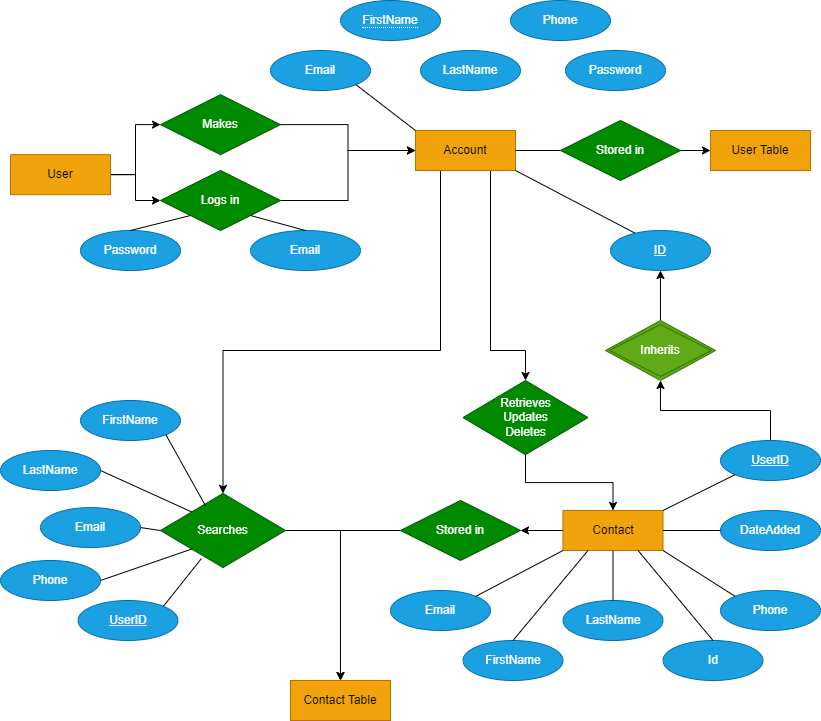

The diagram above was exported from draw.io. Its source (the exported page's mxGraphModel, read from the mxfile embedded in the PNG):
<mxGraphModel dx="1050" dy="491" grid="1" gridSize="10" guides="1" tooltips="1" connect="1" arrows="1" fold="1" page="1" pageScale="1" pageWidth="850" pageHeight="1100" background="#FFFFFF" math="0" shadow="0" extFonts="Permanent Marker^https://fonts.googleapis.com/css?family=Permanent+Marker">
  <root>
    <mxCell id="0" />
    <mxCell id="1" parent="0" />
    <mxCell id="1Xf7fbBkaFYpPVQfP7VX-22" style="edgeStyle=none;rounded=0;orthogonalLoop=1;jettySize=auto;html=1;exitX=0;exitY=0;exitDx=0;exitDy=0;" parent="1" edge="1">
      <mxGeometry relative="1" as="geometry">
        <mxPoint x="154.64466094067257" y="109.99786437626905" as="sourcePoint" />
        <mxPoint x="154.64466094067257" y="109.99786437626905" as="targetPoint" />
      </mxGeometry>
    </mxCell>
    <mxCell id="1Xf7fbBkaFYpPVQfP7VX-94" style="edgeStyle=orthogonalEdgeStyle;rounded=0;orthogonalLoop=1;jettySize=auto;html=1;exitX=1;exitY=0.5;exitDx=0;exitDy=0;entryX=0;entryY=0.5;entryDx=0;entryDy=0;" parent="1" source="1Xf7fbBkaFYpPVQfP7VX-29" target="1Xf7fbBkaFYpPVQfP7VX-32" edge="1">
      <mxGeometry relative="1" as="geometry" />
    </mxCell>
    <mxCell id="1Xf7fbBkaFYpPVQfP7VX-95" style="edgeStyle=orthogonalEdgeStyle;rounded=0;orthogonalLoop=1;jettySize=auto;html=1;exitX=1;exitY=0.5;exitDx=0;exitDy=0;entryX=0;entryY=0.5;entryDx=0;entryDy=0;" parent="1" source="1Xf7fbBkaFYpPVQfP7VX-29" target="1Xf7fbBkaFYpPVQfP7VX-30" edge="1">
      <mxGeometry relative="1" as="geometry" />
    </mxCell>
    <mxCell id="1Xf7fbBkaFYpPVQfP7VX-29" value="User" style="whiteSpace=wrap;html=1;align=center;fillColor=#f0a30a;strokeColor=#BD7000;fontColor=#000000;" parent="1" vertex="1">
      <mxGeometry x="20" y="184.14" width="100" height="40" as="geometry" />
    </mxCell>
    <mxCell id="1Xf7fbBkaFYpPVQfP7VX-148" style="edgeStyle=orthogonalEdgeStyle;rounded=0;orthogonalLoop=1;jettySize=auto;html=1;exitX=1;exitY=0.5;exitDx=0;exitDy=0;entryX=0;entryY=0.5;entryDx=0;entryDy=0;" parent="1" source="1Xf7fbBkaFYpPVQfP7VX-30" target="1Xf7fbBkaFYpPVQfP7VX-31" edge="1">
      <mxGeometry relative="1" as="geometry" />
    </mxCell>
    <mxCell id="1Xf7fbBkaFYpPVQfP7VX-30" value="Logs in" style="shape=rhombus;perimeter=rhombusPerimeter;whiteSpace=wrap;html=1;align=center;fillColor=#008a00;strokeColor=#005700;fontColor=#ffffff;" parent="1" vertex="1">
      <mxGeometry x="170" y="200" width="120" height="60" as="geometry" />
    </mxCell>
    <mxCell id="1Xf7fbBkaFYpPVQfP7VX-174" style="edgeStyle=orthogonalEdgeStyle;rounded=0;orthogonalLoop=1;jettySize=auto;html=1;exitX=0.25;exitY=1;exitDx=0;exitDy=0;entryX=0.5;entryY=0;entryDx=0;entryDy=0;" parent="1" source="1Xf7fbBkaFYpPVQfP7VX-31" target="1Xf7fbBkaFYpPVQfP7VX-104" edge="1">
      <mxGeometry relative="1" as="geometry">
        <Array as="points">
          <mxPoint x="450" y="380" />
          <mxPoint x="233" y="380" />
        </Array>
      </mxGeometry>
    </mxCell>
    <mxCell id="1Xf7fbBkaFYpPVQfP7VX-175" style="edgeStyle=orthogonalEdgeStyle;rounded=0;orthogonalLoop=1;jettySize=auto;html=1;exitX=0.75;exitY=1;exitDx=0;exitDy=0;entryX=0.5;entryY=0;entryDx=0;entryDy=0;" parent="1" source="1Xf7fbBkaFYpPVQfP7VX-31" target="1Xf7fbBkaFYpPVQfP7VX-73" edge="1">
      <mxGeometry relative="1" as="geometry">
        <Array as="points">
          <mxPoint x="500" y="380" />
          <mxPoint x="535" y="380" />
        </Array>
      </mxGeometry>
    </mxCell>
    <mxCell id="1Xf7fbBkaFYpPVQfP7VX-31" value="Account" style="whiteSpace=wrap;html=1;align=center;fillColor=#f0a30a;strokeColor=#BD7000;fontColor=#000000;" parent="1" vertex="1">
      <mxGeometry x="425" y="160" width="100" height="40" as="geometry" />
    </mxCell>
    <mxCell id="1Xf7fbBkaFYpPVQfP7VX-146" style="edgeStyle=orthogonalEdgeStyle;rounded=0;orthogonalLoop=1;jettySize=auto;html=1;exitX=1;exitY=0.5;exitDx=0;exitDy=0;entryX=0;entryY=0.5;entryDx=0;entryDy=0;" parent="1" source="1Xf7fbBkaFYpPVQfP7VX-32" target="1Xf7fbBkaFYpPVQfP7VX-31" edge="1">
      <mxGeometry relative="1" as="geometry" />
    </mxCell>
    <mxCell id="1Xf7fbBkaFYpPVQfP7VX-32" value="Makes" style="shape=rhombus;perimeter=rhombusPerimeter;whiteSpace=wrap;html=1;align=center;fillColor=#008a00;strokeColor=#005700;fontColor=#ffffff;" parent="1" vertex="1">
      <mxGeometry x="170" y="124.14" width="120" height="60" as="geometry" />
    </mxCell>
    <mxCell id="1Xf7fbBkaFYpPVQfP7VX-34" value="User Table" style="whiteSpace=wrap;html=1;align=center;fillColor=#f0a30a;strokeColor=#BD7000;fontColor=#000000;" parent="1" vertex="1">
      <mxGeometry x="720" y="160" width="100" height="40" as="geometry" />
    </mxCell>
    <mxCell id="1Xf7fbBkaFYpPVQfP7VX-36" value="&lt;span style=&quot;border-bottom: 1px dotted&quot;&gt;FirstName&lt;/span&gt;" style="ellipse;whiteSpace=wrap;html=1;align=center;fillColor=#1ba1e2;strokeColor=#006EAF;fontColor=#ffffff;" parent="1" vertex="1">
      <mxGeometry x="350" y="30" width="100" height="40" as="geometry" />
    </mxCell>
    <mxCell id="1Xf7fbBkaFYpPVQfP7VX-37" value="LastName" style="ellipse;whiteSpace=wrap;html=1;align=center;fillColor=#1ba1e2;strokeColor=#006EAF;fontColor=#ffffff;" parent="1" vertex="1">
      <mxGeometry x="430" y="80" width="100" height="40" as="geometry" />
    </mxCell>
    <mxCell id="1Xf7fbBkaFYpPVQfP7VX-39" value="Email" style="ellipse;whiteSpace=wrap;html=1;align=center;fillColor=#1ba1e2;strokeColor=#006EAF;fontColor=#ffffff;" parent="1" vertex="1">
      <mxGeometry x="280" y="79.99999999999999" width="100" height="40" as="geometry" />
    </mxCell>
    <mxCell id="1Xf7fbBkaFYpPVQfP7VX-40" value="Password" style="ellipse;whiteSpace=wrap;html=1;align=center;fillColor=#1ba1e2;strokeColor=#006EAF;fontColor=#ffffff;" parent="1" vertex="1">
      <mxGeometry x="575" y="80" width="100" height="40" as="geometry" />
    </mxCell>
    <mxCell id="1Xf7fbBkaFYpPVQfP7VX-41" value="Phone" style="ellipse;whiteSpace=wrap;html=1;align=center;fillColor=#1ba1e2;strokeColor=#006EAF;fontColor=#ffffff;" parent="1" vertex="1">
      <mxGeometry x="520" y="29.999999999999986" width="100" height="40" as="geometry" />
    </mxCell>
    <mxCell id="1Xf7fbBkaFYpPVQfP7VX-55" value="Email" style="ellipse;whiteSpace=wrap;html=1;align=center;fillColor=#1ba1e2;strokeColor=#006EAF;fontColor=#ffffff;" parent="1" vertex="1">
      <mxGeometry x="260" y="260" width="110" height="40" as="geometry" />
    </mxCell>
    <mxCell id="1Xf7fbBkaFYpPVQfP7VX-56" value="Password" style="ellipse;whiteSpace=wrap;html=1;align=center;fillColor=#1ba1e2;strokeColor=#006EAF;fontColor=#ffffff;" parent="1" vertex="1">
      <mxGeometry x="90" y="260" width="100" height="40" as="geometry" />
    </mxCell>
    <mxCell id="1Xf7fbBkaFYpPVQfP7VX-60" value="" style="endArrow=none;html=1;rounded=0;entryX=1;entryY=1;entryDx=0;entryDy=0;exitX=0;exitY=0;exitDx=0;exitDy=0;" parent="1" source="1Xf7fbBkaFYpPVQfP7VX-31" target="1Xf7fbBkaFYpPVQfP7VX-39" edge="1">
      <mxGeometry width="50" height="50" relative="1" as="geometry">
        <mxPoint x="390" y="284.14" as="sourcePoint" />
        <mxPoint x="440" y="234.14" as="targetPoint" />
      </mxGeometry>
    </mxCell>
    <mxCell id="1Xf7fbBkaFYpPVQfP7VX-67" value="" style="endArrow=none;html=1;rounded=0;exitX=1;exitY=1;exitDx=0;exitDy=0;entryX=0.252;entryY=0.075;entryDx=0;entryDy=0;entryPerimeter=0;" parent="1" source="1Xf7fbBkaFYpPVQfP7VX-31" target="1Xf7fbBkaFYpPVQfP7VX-79" edge="1">
      <mxGeometry width="50" height="50" relative="1" as="geometry">
        <mxPoint x="430" y="204.14" as="sourcePoint" />
        <mxPoint x="545" y="260.14" as="targetPoint" />
      </mxGeometry>
    </mxCell>
    <mxCell id="1Xf7fbBkaFYpPVQfP7VX-85" style="edgeStyle=orthogonalEdgeStyle;rounded=0;orthogonalLoop=1;jettySize=auto;html=1;exitX=0.5;exitY=1;exitDx=0;exitDy=0;entryX=0.5;entryY=0;entryDx=0;entryDy=0;" parent="1" source="1Xf7fbBkaFYpPVQfP7VX-73" target="1Xf7fbBkaFYpPVQfP7VX-76" edge="1">
      <mxGeometry relative="1" as="geometry" />
    </mxCell>
    <mxCell id="1Xf7fbBkaFYpPVQfP7VX-73" value="Retrieves&lt;br&gt;Updates&lt;br&gt;Deletes" style="shape=rhombus;perimeter=rhombusPerimeter;whiteSpace=wrap;html=1;align=center;fillColor=#008a00;strokeColor=#005700;fontColor=#ffffff;" parent="1" vertex="1">
      <mxGeometry x="472.5" y="410" width="125" height="74.14" as="geometry" />
    </mxCell>
    <mxCell id="1Xf7fbBkaFYpPVQfP7VX-118" style="edgeStyle=orthogonalEdgeStyle;rounded=0;orthogonalLoop=1;jettySize=auto;html=1;exitX=0;exitY=0.5;exitDx=0;exitDy=0;" parent="1" source="1Xf7fbBkaFYpPVQfP7VX-76" target="1Xf7fbBkaFYpPVQfP7VX-77" edge="1">
      <mxGeometry relative="1" as="geometry" />
    </mxCell>
    <mxCell id="1Xf7fbBkaFYpPVQfP7VX-76" value="Contact" style="whiteSpace=wrap;html=1;align=center;fillColor=#f0a30a;strokeColor=#BD7000;fontColor=#000000;" parent="1" vertex="1">
      <mxGeometry x="572.5" y="540" width="100" height="40" as="geometry" />
    </mxCell>
    <mxCell id="1Xf7fbBkaFYpPVQfP7VX-172" style="edgeStyle=orthogonalEdgeStyle;rounded=0;orthogonalLoop=1;jettySize=auto;html=1;exitX=0;exitY=0.5;exitDx=0;exitDy=0;entryX=0.5;entryY=0;entryDx=0;entryDy=0;" parent="1" source="1Xf7fbBkaFYpPVQfP7VX-77" target="1Xf7fbBkaFYpPVQfP7VX-171" edge="1">
      <mxGeometry relative="1" as="geometry" />
    </mxCell>
    <mxCell id="1Xf7fbBkaFYpPVQfP7VX-77" value="Stored in" style="shape=rhombus;perimeter=rhombusPerimeter;whiteSpace=wrap;html=1;align=center;fillColor=#008a00;strokeColor=#005700;fontColor=#ffffff;" parent="1" vertex="1">
      <mxGeometry x="410" y="530" width="120" height="60" as="geometry" />
    </mxCell>
    <mxCell id="1Xf7fbBkaFYpPVQfP7VX-79" value="ID" style="ellipse;whiteSpace=wrap;html=1;align=center;fontStyle=4;fillColor=#1ba1e2;strokeColor=#006EAF;fontColor=#ffffff;" parent="1" vertex="1">
      <mxGeometry x="620" y="260" width="100" height="40" as="geometry" />
    </mxCell>
    <mxCell id="1Xf7fbBkaFYpPVQfP7VX-82" value="" style="endArrow=none;html=1;rounded=0;exitX=1;exitY=1;exitDx=0;exitDy=0;entryX=0.5;entryY=0;entryDx=0;entryDy=0;" parent="1" source="1Xf7fbBkaFYpPVQfP7VX-30" target="1Xf7fbBkaFYpPVQfP7VX-55" edge="1">
      <mxGeometry relative="1" as="geometry">
        <mxPoint x="420" y="290" as="sourcePoint" />
        <mxPoint x="580" y="290" as="targetPoint" />
      </mxGeometry>
    </mxCell>
    <mxCell id="1Xf7fbBkaFYpPVQfP7VX-83" value="" style="endArrow=none;html=1;rounded=0;exitX=0;exitY=1;exitDx=0;exitDy=0;entryX=0.5;entryY=0;entryDx=0;entryDy=0;" parent="1" source="1Xf7fbBkaFYpPVQfP7VX-30" target="1Xf7fbBkaFYpPVQfP7VX-56" edge="1">
      <mxGeometry relative="1" as="geometry">
        <mxPoint x="420" y="290" as="sourcePoint" />
        <mxPoint x="580" y="290" as="targetPoint" />
      </mxGeometry>
    </mxCell>
    <mxCell id="1Xf7fbBkaFYpPVQfP7VX-125" style="edgeStyle=orthogonalEdgeStyle;rounded=0;orthogonalLoop=1;jettySize=auto;html=1;exitX=0.5;exitY=0;exitDx=0;exitDy=0;entryX=0.5;entryY=1;entryDx=0;entryDy=0;" parent="1" source="1Xf7fbBkaFYpPVQfP7VX-86" target="1Xf7fbBkaFYpPVQfP7VX-79" edge="1">
      <mxGeometry relative="1" as="geometry" />
    </mxCell>
    <mxCell id="1Xf7fbBkaFYpPVQfP7VX-86" value="Inherits" style="shape=rhombus;double=1;perimeter=rhombusPerimeter;whiteSpace=wrap;html=1;align=center;fillColor=#60a917;strokeColor=#2D7600;fontColor=#ffffff;" parent="1" vertex="1">
      <mxGeometry x="615" y="350" width="110" height="60" as="geometry" />
    </mxCell>
    <mxCell id="1Xf7fbBkaFYpPVQfP7VX-126" style="edgeStyle=orthogonalEdgeStyle;rounded=0;orthogonalLoop=1;jettySize=auto;html=1;exitX=0.5;exitY=0;exitDx=0;exitDy=0;entryX=0.5;entryY=1;entryDx=0;entryDy=0;" parent="1" source="1Xf7fbBkaFYpPVQfP7VX-91" target="1Xf7fbBkaFYpPVQfP7VX-86" edge="1">
      <mxGeometry relative="1" as="geometry" />
    </mxCell>
    <mxCell id="1Xf7fbBkaFYpPVQfP7VX-91" value="UserID" style="ellipse;whiteSpace=wrap;html=1;align=center;fontStyle=4;fillColor=#1ba1e2;strokeColor=#006EAF;fontColor=#ffffff;" parent="1" vertex="1">
      <mxGeometry x="730" y="470" width="100" height="40" as="geometry" />
    </mxCell>
    <mxCell id="1Xf7fbBkaFYpPVQfP7VX-98" value="" style="edgeStyle=none;rounded=0;orthogonalLoop=1;jettySize=auto;html=1;exitX=1;exitY=0.5;exitDx=0;exitDy=0;entryX=0;entryY=0.5;entryDx=0;entryDy=0;endArrow=none;" parent="1" source="1Xf7fbBkaFYpPVQfP7VX-31" target="1Xf7fbBkaFYpPVQfP7VX-33" edge="1">
      <mxGeometry relative="1" as="geometry">
        <mxPoint x="520" y="204" as="sourcePoint" />
        <mxPoint x="670" y="204.14" as="targetPoint" />
      </mxGeometry>
    </mxCell>
    <mxCell id="1Xf7fbBkaFYpPVQfP7VX-99" style="edgeStyle=orthogonalEdgeStyle;rounded=0;orthogonalLoop=1;jettySize=auto;html=1;exitX=1;exitY=0.5;exitDx=0;exitDy=0;entryX=0;entryY=0.5;entryDx=0;entryDy=0;" parent="1" source="1Xf7fbBkaFYpPVQfP7VX-33" target="1Xf7fbBkaFYpPVQfP7VX-34" edge="1">
      <mxGeometry relative="1" as="geometry" />
    </mxCell>
    <mxCell id="1Xf7fbBkaFYpPVQfP7VX-33" value="Stored in" style="shape=rhombus;perimeter=rhombusPerimeter;whiteSpace=wrap;html=1;align=center;fillColor=#008a00;strokeColor=#005700;fontColor=#ffffff;" parent="1" vertex="1">
      <mxGeometry x="570" y="150" width="120" height="60" as="geometry" />
    </mxCell>
    <mxCell id="1Xf7fbBkaFYpPVQfP7VX-173" style="edgeStyle=orthogonalEdgeStyle;rounded=0;orthogonalLoop=1;jettySize=auto;html=1;exitX=1;exitY=0.5;exitDx=0;exitDy=0;entryX=0.5;entryY=0;entryDx=0;entryDy=0;" parent="1" source="1Xf7fbBkaFYpPVQfP7VX-104" target="1Xf7fbBkaFYpPVQfP7VX-171" edge="1">
      <mxGeometry relative="1" as="geometry" />
    </mxCell>
    <mxCell id="1Xf7fbBkaFYpPVQfP7VX-104" value="Searches" style="shape=rhombus;perimeter=rhombusPerimeter;whiteSpace=wrap;html=1;align=center;fillColor=#008a00;strokeColor=#005700;fontColor=#ffffff;" parent="1" vertex="1">
      <mxGeometry x="170" y="522.93" width="125" height="74.14" as="geometry" />
    </mxCell>
    <mxCell id="1Xf7fbBkaFYpPVQfP7VX-110" value="FirstName" style="ellipse;whiteSpace=wrap;html=1;align=center;fillColor=#1ba1e2;fontColor=#ffffff;strokeColor=#006EAF;" parent="1" vertex="1">
      <mxGeometry x="472.5" y="670" width="100" height="40" as="geometry" />
    </mxCell>
    <mxCell id="1Xf7fbBkaFYpPVQfP7VX-111" value="LastName" style="ellipse;whiteSpace=wrap;html=1;align=center;fillColor=#1ba1e2;fontColor=#ffffff;strokeColor=#006EAF;" parent="1" vertex="1">
      <mxGeometry x="572.5" y="630" width="100" height="40" as="geometry" />
    </mxCell>
    <mxCell id="1Xf7fbBkaFYpPVQfP7VX-112" value="Email" style="ellipse;whiteSpace=wrap;html=1;align=center;fillColor=#1ba1e2;strokeColor=#006EAF;fontColor=#ffffff;" parent="1" vertex="1">
      <mxGeometry x="400" y="620" width="100" height="40" as="geometry" />
    </mxCell>
    <mxCell id="1Xf7fbBkaFYpPVQfP7VX-113" value="Phone" style="ellipse;whiteSpace=wrap;html=1;align=center;fillColor=#1ba1e2;fontColor=#ffffff;strokeColor=#006EAF;" parent="1" vertex="1">
      <mxGeometry x="730" y="620" width="100" height="40" as="geometry" />
    </mxCell>
    <mxCell id="1Xf7fbBkaFYpPVQfP7VX-114" value="DateAdded" style="ellipse;whiteSpace=wrap;html=1;align=center;fillColor=#1ba1e2;fontColor=#ffffff;strokeColor=#006EAF;" parent="1" vertex="1">
      <mxGeometry x="730" y="540" width="100" height="40" as="geometry" />
    </mxCell>
    <mxCell id="1Xf7fbBkaFYpPVQfP7VX-115" value="Id&lt;br&gt;" style="ellipse;whiteSpace=wrap;html=1;align=center;fillColor=#1ba1e2;fontColor=#ffffff;strokeColor=#006EAF;" parent="1" vertex="1">
      <mxGeometry x="672.5" y="670" width="100" height="40" as="geometry" />
    </mxCell>
    <mxCell id="1Xf7fbBkaFYpPVQfP7VX-129" value="" style="endArrow=none;html=1;rounded=0;exitX=0.5;exitY=0;exitDx=0;exitDy=0;entryX=0.25;entryY=1;entryDx=0;entryDy=0;" parent="1" source="1Xf7fbBkaFYpPVQfP7VX-110" target="1Xf7fbBkaFYpPVQfP7VX-76" edge="1">
      <mxGeometry relative="1" as="geometry">
        <mxPoint x="420" y="640" as="sourcePoint" />
        <mxPoint x="580" y="640" as="targetPoint" />
      </mxGeometry>
    </mxCell>
    <mxCell id="1Xf7fbBkaFYpPVQfP7VX-131" value="" style="endArrow=none;html=1;rounded=0;entryX=0.5;entryY=0;entryDx=0;entryDy=0;exitX=0.5;exitY=1;exitDx=0;exitDy=0;" parent="1" source="1Xf7fbBkaFYpPVQfP7VX-76" target="1Xf7fbBkaFYpPVQfP7VX-111" edge="1">
      <mxGeometry relative="1" as="geometry">
        <mxPoint x="430" y="650" as="sourcePoint" />
        <mxPoint x="590" y="650" as="targetPoint" />
      </mxGeometry>
    </mxCell>
    <mxCell id="1Xf7fbBkaFYpPVQfP7VX-132" value="" style="endArrow=none;html=1;rounded=0;entryX=0.75;entryY=1;entryDx=0;entryDy=0;exitX=0.5;exitY=0;exitDx=0;exitDy=0;" parent="1" source="1Xf7fbBkaFYpPVQfP7VX-115" target="1Xf7fbBkaFYpPVQfP7VX-76" edge="1">
      <mxGeometry relative="1" as="geometry">
        <mxPoint x="440" y="660" as="sourcePoint" />
        <mxPoint x="600" y="660" as="targetPoint" />
      </mxGeometry>
    </mxCell>
    <mxCell id="1Xf7fbBkaFYpPVQfP7VX-133" value="" style="endArrow=none;html=1;rounded=0;entryX=1;entryY=1;entryDx=0;entryDy=0;exitX=0;exitY=0;exitDx=0;exitDy=0;" parent="1" source="1Xf7fbBkaFYpPVQfP7VX-113" target="1Xf7fbBkaFYpPVQfP7VX-76" edge="1">
      <mxGeometry relative="1" as="geometry">
        <mxPoint x="450" y="670" as="sourcePoint" />
        <mxPoint x="610" y="670" as="targetPoint" />
      </mxGeometry>
    </mxCell>
    <mxCell id="1Xf7fbBkaFYpPVQfP7VX-135" value="" style="endArrow=none;html=1;rounded=0;entryX=0;entryY=1;entryDx=0;entryDy=0;exitX=1;exitY=0;exitDx=0;exitDy=0;" parent="1" source="1Xf7fbBkaFYpPVQfP7VX-112" target="1Xf7fbBkaFYpPVQfP7VX-76" edge="1">
      <mxGeometry relative="1" as="geometry">
        <mxPoint x="460" y="680" as="sourcePoint" />
        <mxPoint x="620" y="680" as="targetPoint" />
      </mxGeometry>
    </mxCell>
    <mxCell id="1Xf7fbBkaFYpPVQfP7VX-136" value="" style="endArrow=none;html=1;rounded=0;exitX=1;exitY=0.5;exitDx=0;exitDy=0;entryX=0;entryY=0.5;entryDx=0;entryDy=0;" parent="1" source="1Xf7fbBkaFYpPVQfP7VX-76" target="1Xf7fbBkaFYpPVQfP7VX-114" edge="1">
      <mxGeometry relative="1" as="geometry">
        <mxPoint x="470" y="690" as="sourcePoint" />
        <mxPoint x="630" y="690" as="targetPoint" />
      </mxGeometry>
    </mxCell>
    <mxCell id="1Xf7fbBkaFYpPVQfP7VX-137" value="" style="endArrow=none;html=1;rounded=0;entryX=0;entryY=1;entryDx=0;entryDy=0;exitX=1;exitY=0;exitDx=0;exitDy=0;" parent="1" source="1Xf7fbBkaFYpPVQfP7VX-76" target="1Xf7fbBkaFYpPVQfP7VX-91" edge="1">
      <mxGeometry relative="1" as="geometry">
        <mxPoint x="480" y="700" as="sourcePoint" />
        <mxPoint x="640" y="700" as="targetPoint" />
      </mxGeometry>
    </mxCell>
    <mxCell id="1Xf7fbBkaFYpPVQfP7VX-141" value="FirstName" style="ellipse;whiteSpace=wrap;html=1;align=center;fillColor=#1ba1e2;fontColor=#ffffff;strokeColor=#006EAF;" parent="1" vertex="1">
      <mxGeometry x="90" y="430" width="100" height="40" as="geometry" />
    </mxCell>
    <mxCell id="1Xf7fbBkaFYpPVQfP7VX-142" value="UserID" style="ellipse;whiteSpace=wrap;html=1;align=center;fontStyle=4;fillColor=#1ba1e2;strokeColor=#006EAF;fontColor=#ffffff;" parent="1" vertex="1">
      <mxGeometry x="87.5" y="630" width="100" height="40" as="geometry" />
    </mxCell>
    <mxCell id="1Xf7fbBkaFYpPVQfP7VX-143" value="LastName" style="ellipse;whiteSpace=wrap;html=1;align=center;fillColor=#1ba1e2;fontColor=#ffffff;strokeColor=#006EAF;" parent="1" vertex="1">
      <mxGeometry x="10" y="480" width="100" height="40" as="geometry" />
    </mxCell>
    <mxCell id="1Xf7fbBkaFYpPVQfP7VX-144" value="Email" style="ellipse;whiteSpace=wrap;html=1;align=center;fillColor=#1ba1e2;strokeColor=#006EAF;fontColor=#ffffff;" parent="1" vertex="1">
      <mxGeometry x="50" y="537.0699999999999" width="100" height="40" as="geometry" />
    </mxCell>
    <mxCell id="1Xf7fbBkaFYpPVQfP7VX-149" value="Phone" style="ellipse;whiteSpace=wrap;html=1;align=center;fillColor=#1ba1e2;fontColor=#ffffff;strokeColor=#006EAF;" parent="1" vertex="1">
      <mxGeometry x="10" y="590" width="100" height="40" as="geometry" />
    </mxCell>
    <mxCell id="1Xf7fbBkaFYpPVQfP7VX-154" style="edgeStyle=orthogonalEdgeStyle;rounded=0;orthogonalLoop=1;jettySize=auto;html=1;exitX=0.5;exitY=1;exitDx=0;exitDy=0;" parent="1" source="1Xf7fbBkaFYpPVQfP7VX-144" target="1Xf7fbBkaFYpPVQfP7VX-144" edge="1">
      <mxGeometry relative="1" as="geometry" />
    </mxCell>
    <mxCell id="1Xf7fbBkaFYpPVQfP7VX-156" value="" style="endArrow=none;html=1;rounded=0;entryX=0;entryY=0;entryDx=0;entryDy=0;exitX=1;exitY=0.5;exitDx=0;exitDy=0;" parent="1" source="1Xf7fbBkaFYpPVQfP7VX-143" target="1Xf7fbBkaFYpPVQfP7VX-104" edge="1">
      <mxGeometry relative="1" as="geometry">
        <mxPoint x="270" y="470" as="sourcePoint" />
        <mxPoint x="430" y="470" as="targetPoint" />
      </mxGeometry>
    </mxCell>
    <mxCell id="1Xf7fbBkaFYpPVQfP7VX-157" value="" style="endArrow=none;html=1;rounded=0;entryX=1;entryY=1;entryDx=0;entryDy=0;exitX=0.362;exitY=0.173;exitDx=0;exitDy=0;exitPerimeter=0;" parent="1" source="1Xf7fbBkaFYpPVQfP7VX-104" target="1Xf7fbBkaFYpPVQfP7VX-141" edge="1">
      <mxGeometry relative="1" as="geometry">
        <mxPoint x="280" y="480" as="sourcePoint" />
        <mxPoint x="440" y="480" as="targetPoint" />
      </mxGeometry>
    </mxCell>
    <mxCell id="1Xf7fbBkaFYpPVQfP7VX-158" value="" style="endArrow=none;html=1;rounded=0;exitX=1;exitY=0.5;exitDx=0;exitDy=0;entryX=0;entryY=0.5;entryDx=0;entryDy=0;" parent="1" source="1Xf7fbBkaFYpPVQfP7VX-144" target="1Xf7fbBkaFYpPVQfP7VX-104" edge="1">
      <mxGeometry relative="1" as="geometry">
        <mxPoint x="290" y="490" as="sourcePoint" />
        <mxPoint x="450" y="490" as="targetPoint" />
      </mxGeometry>
    </mxCell>
    <mxCell id="1Xf7fbBkaFYpPVQfP7VX-160" value="" style="endArrow=none;html=1;rounded=0;exitX=1;exitY=0.5;exitDx=0;exitDy=0;entryX=0;entryY=1;entryDx=0;entryDy=0;" parent="1" source="1Xf7fbBkaFYpPVQfP7VX-149" target="1Xf7fbBkaFYpPVQfP7VX-104" edge="1">
      <mxGeometry relative="1" as="geometry">
        <mxPoint x="300" y="500" as="sourcePoint" />
        <mxPoint x="460" y="500" as="targetPoint" />
      </mxGeometry>
    </mxCell>
    <mxCell id="1Xf7fbBkaFYpPVQfP7VX-161" value="" style="endArrow=none;html=1;rounded=0;exitX=1;exitY=0;exitDx=0;exitDy=0;entryX=0.327;entryY=0.879;entryDx=0;entryDy=0;entryPerimeter=0;" parent="1" source="1Xf7fbBkaFYpPVQfP7VX-142" target="1Xf7fbBkaFYpPVQfP7VX-104" edge="1">
      <mxGeometry relative="1" as="geometry">
        <mxPoint x="310" y="510" as="sourcePoint" />
        <mxPoint x="470" y="510" as="targetPoint" />
      </mxGeometry>
    </mxCell>
    <mxCell id="1Xf7fbBkaFYpPVQfP7VX-171" value="Contact Table" style="whiteSpace=wrap;html=1;align=center;fillColor=#f0a30a;strokeColor=#BD7000;fontColor=#000000;" parent="1" vertex="1">
      <mxGeometry x="300" y="710" width="100" height="40" as="geometry" />
    </mxCell>
  </root>
</mxGraphModel>